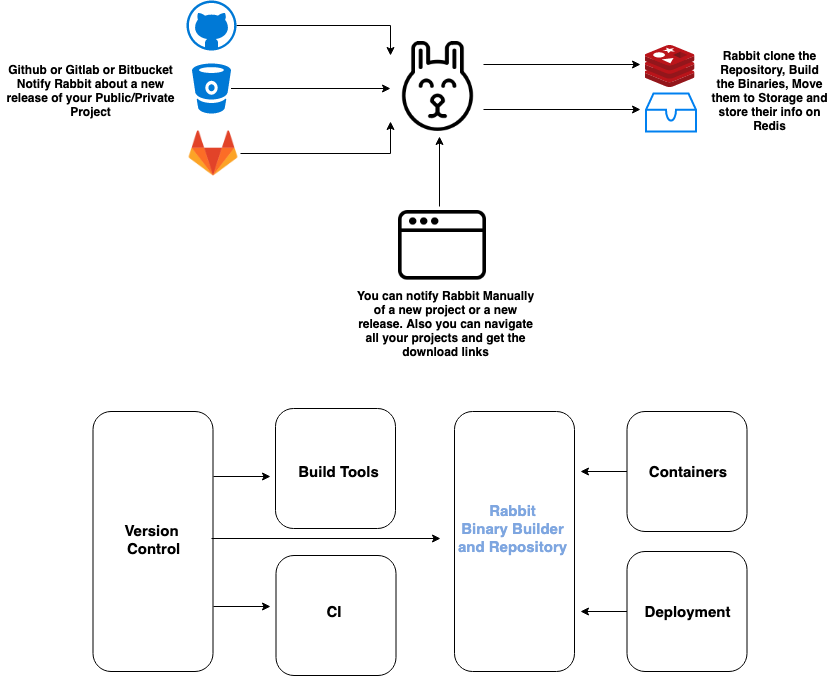

The diagram above was exported from draw.io. Its source (the exported page's mxGraphModel, read from the mxfile embedded in the PNG):
<mxGraphModel dx="1279" dy="792" grid="1" gridSize="10" guides="1" tooltips="1" connect="1" arrows="1" fold="1" page="1" pageScale="1" pageWidth="850" pageHeight="1100" math="0" shadow="0">
  <root>
    <mxCell id="0" />
    <mxCell id="1" parent="0" />
    <mxCell id="hlDTvJZNQVMxoBbcW7MN-2" style="edgeStyle=orthogonalEdgeStyle;rounded=0;orthogonalLoop=1;jettySize=auto;html=1;" edge="1" parent="1" source="kC7tN09GGzTTmo0dA-eA-2">
      <mxGeometry relative="1" as="geometry">
        <mxPoint x="430" y="447" as="targetPoint" />
      </mxGeometry>
    </mxCell>
    <mxCell id="kC7tN09GGzTTmo0dA-eA-2" value="" style="shadow=0;dashed=0;html=1;strokeColor=none;fillColor=#0079D6;labelPosition=center;verticalLabelPosition=bottom;verticalAlign=top;align=center;shape=mxgraph.azure.bitbucket_code_source;" parent="1" vertex="1">
      <mxGeometry x="231.5" y="422" width="39" height="50" as="geometry" />
    </mxCell>
    <mxCell id="3VvuhsWJTDfW0mrpSKWX-19" style="edgeStyle=orthogonalEdgeStyle;rounded=0;orthogonalLoop=1;jettySize=auto;html=1;exitX=1;exitY=0.5;exitDx=0;exitDy=0;exitPerimeter=0;" parent="1" source="kC7tN09GGzTTmo0dA-eA-3" edge="1">
      <mxGeometry relative="1" as="geometry">
        <mxPoint x="430" y="414" as="targetPoint" />
      </mxGeometry>
    </mxCell>
    <mxCell id="kC7tN09GGzTTmo0dA-eA-3" value="" style="shadow=0;dashed=0;html=1;strokeColor=none;fillColor=#0079D6;labelPosition=center;verticalLabelPosition=bottom;verticalAlign=top;align=center;shape=mxgraph.azure.github_code;pointerEvents=1;" parent="1" vertex="1">
      <mxGeometry x="226" y="359" width="50" height="50" as="geometry" />
    </mxCell>
    <mxCell id="3VvuhsWJTDfW0mrpSKWX-15" style="edgeStyle=orthogonalEdgeStyle;rounded=0;orthogonalLoop=1;jettySize=auto;html=1;exitX=1;exitY=0.25;exitDx=0;exitDy=0;" parent="1" source="kC7tN09GGzTTmo0dA-eA-8" edge="1">
      <mxGeometry relative="1" as="geometry">
        <mxPoint x="680" y="423" as="targetPoint" />
      </mxGeometry>
    </mxCell>
    <mxCell id="3VvuhsWJTDfW0mrpSKWX-16" style="edgeStyle=orthogonalEdgeStyle;rounded=0;orthogonalLoop=1;jettySize=auto;html=1;exitX=1;exitY=0.75;exitDx=0;exitDy=0;" parent="1" source="kC7tN09GGzTTmo0dA-eA-8" edge="1">
      <mxGeometry relative="1" as="geometry">
        <mxPoint x="680" y="468" as="targetPoint" />
      </mxGeometry>
    </mxCell>
    <mxCell id="kC7tN09GGzTTmo0dA-eA-8" value="" style="shape=image;html=1;verticalAlign=top;verticalLabelPosition=bottom;labelBackgroundColor=#ffffff;imageAspect=0;aspect=fixed;image=https://cdn2.iconfinder.com/data/icons/easter-2034/48/5-Rabbit-128.png" parent="1" vertex="1">
      <mxGeometry x="432.5" y="400" width="90" height="90" as="geometry" />
    </mxCell>
    <mxCell id="3VvuhsWJTDfW0mrpSKWX-18" style="edgeStyle=orthogonalEdgeStyle;rounded=0;orthogonalLoop=1;jettySize=auto;html=1;exitX=0.5;exitY=0;exitDx=0;exitDy=0;" parent="1" edge="1">
      <mxGeometry relative="1" as="geometry">
        <mxPoint x="479" y="495" as="targetPoint" />
        <mxPoint x="479" y="565" as="sourcePoint" />
      </mxGeometry>
    </mxCell>
    <mxCell id="kC7tN09GGzTTmo0dA-eA-14" value="" style="shape=image;html=1;verticalAlign=top;verticalLabelPosition=bottom;labelBackgroundColor=#ffffff;imageAspect=0;aspect=fixed;image=https://cdn3.iconfinder.com/data/icons/streamline-icon-set-free-pack/48/Streamline-17-128.png" parent="1" vertex="1">
      <mxGeometry x="438" y="558" width="88" height="88" as="geometry" />
    </mxCell>
    <mxCell id="kC7tN09GGzTTmo0dA-eA-24" value="Github or Gitlab or Bitbucket Notify Rabbit about a new release of your Public/Private&lt;br&gt;Project&lt;br&gt;" style="text;html=1;strokeColor=none;fillColor=none;align=center;verticalAlign=middle;whiteSpace=wrap;rounded=0;fontStyle=1" parent="1" vertex="1">
      <mxGeometry x="40" y="402" width="180" height="92" as="geometry" />
    </mxCell>
    <mxCell id="kC7tN09GGzTTmo0dA-eA-25" value="Rabbit clone the Repository, Build the Binaries, Move them to Storage and store their info on Redis" style="text;html=1;strokeColor=none;fillColor=none;align=center;verticalAlign=middle;whiteSpace=wrap;rounded=0;fontStyle=1" parent="1" vertex="1">
      <mxGeometry x="750" y="388" width="119" height="120" as="geometry" />
    </mxCell>
    <mxCell id="3VvuhsWJTDfW0mrpSKWX-6" value="" style="aspect=fixed;html=1;perimeter=none;align=center;shadow=0;dashed=0;image;fontSize=12;image=img/lib/mscae/Cache_Redis_Product.svg;" parent="1" vertex="1">
      <mxGeometry x="684.5" y="404" width="50" height="42" as="geometry" />
    </mxCell>
    <mxCell id="3VvuhsWJTDfW0mrpSKWX-7" value="" style="html=1;verticalLabelPosition=bottom;align=center;labelBackgroundColor=#ffffff;verticalAlign=top;strokeWidth=2;strokeColor=#0080F0;fillColor=#ffffff;shadow=0;dashed=0;shape=mxgraph.ios7.icons.storage;" parent="1" vertex="1">
      <mxGeometry x="685.5" y="452" width="50" height="38" as="geometry" />
    </mxCell>
    <mxCell id="3VvuhsWJTDfW0mrpSKWX-23" value="You can notify Rabbit Manually of a new project or a new release. Also you can navigate all your projects and get the download links" style="text;html=1;strokeColor=none;fillColor=none;align=center;verticalAlign=middle;whiteSpace=wrap;rounded=0;fontStyle=1" parent="1" vertex="1">
      <mxGeometry x="395" y="635" width="180" height="92" as="geometry" />
    </mxCell>
    <mxCell id="QM97j2RZdybYZjKJDobn-13" style="edgeStyle=orthogonalEdgeStyle;rounded=0;orthogonalLoop=1;jettySize=auto;html=1;exitX=1;exitY=0.25;exitDx=0;exitDy=0;" parent="1" source="QM97j2RZdybYZjKJDobn-1" edge="1">
      <mxGeometry relative="1" as="geometry">
        <mxPoint x="310" y="835" as="targetPoint" />
      </mxGeometry>
    </mxCell>
    <mxCell id="QM97j2RZdybYZjKJDobn-14" style="edgeStyle=orthogonalEdgeStyle;rounded=0;orthogonalLoop=1;jettySize=auto;html=1;exitX=1;exitY=0.75;exitDx=0;exitDy=0;" parent="1" source="QM97j2RZdybYZjKJDobn-1" edge="1">
      <mxGeometry relative="1" as="geometry">
        <mxPoint x="310" y="965" as="targetPoint" />
      </mxGeometry>
    </mxCell>
    <mxCell id="QM97j2RZdybYZjKJDobn-1" value="" style="rounded=1;whiteSpace=wrap;html=1;" parent="1" vertex="1">
      <mxGeometry x="132.5" y="770" width="120" height="260" as="geometry" />
    </mxCell>
    <mxCell id="QM97j2RZdybYZjKJDobn-2" value="" style="rounded=1;whiteSpace=wrap;html=1;" parent="1" vertex="1">
      <mxGeometry x="315" y="767" width="120" height="120" as="geometry" />
    </mxCell>
    <mxCell id="QM97j2RZdybYZjKJDobn-3" value="" style="rounded=1;whiteSpace=wrap;html=1;" parent="1" vertex="1">
      <mxGeometry x="315.5" y="914" width="120" height="120" as="geometry" />
    </mxCell>
    <mxCell id="QM97j2RZdybYZjKJDobn-4" value="" style="rounded=1;whiteSpace=wrap;html=1;" parent="1" vertex="1">
      <mxGeometry x="494" y="770" width="120" height="260" as="geometry" />
    </mxCell>
    <mxCell id="QM97j2RZdybYZjKJDobn-5" value="" style="rounded=1;whiteSpace=wrap;html=1;" parent="1" vertex="1">
      <mxGeometry x="666.5" y="770" width="120" height="120" as="geometry" />
    </mxCell>
    <mxCell id="QM97j2RZdybYZjKJDobn-6" value="" style="rounded=1;whiteSpace=wrap;html=1;" parent="1" vertex="1">
      <mxGeometry x="666.5" y="910" width="120" height="120" as="geometry" />
    </mxCell>
    <mxCell id="QM97j2RZdybYZjKJDobn-16" value="" style="edgeStyle=orthogonalEdgeStyle;rounded=0;orthogonalLoop=1;jettySize=auto;html=1;" parent="1" source="QM97j2RZdybYZjKJDobn-7" edge="1">
      <mxGeometry relative="1" as="geometry">
        <mxPoint x="480" y="897" as="targetPoint" />
      </mxGeometry>
    </mxCell>
    <mxCell id="QM97j2RZdybYZjKJDobn-7" value="&lt;font style=&quot;font-size: 15px&quot;&gt;Version&lt;br&gt;&amp;nbsp;Control&lt;/font&gt;" style="text;html=1;strokeColor=none;fillColor=none;align=center;verticalAlign=middle;whiteSpace=wrap;rounded=0;fontStyle=1" parent="1" vertex="1">
      <mxGeometry x="131" y="851" width="120" height="92" as="geometry" />
    </mxCell>
    <mxCell id="QM97j2RZdybYZjKJDobn-8" value="&lt;font style=&quot;font-size: 15px&quot;&gt;Build Tools&lt;/font&gt;&lt;br&gt;" style="text;html=1;strokeColor=none;fillColor=none;align=center;verticalAlign=middle;whiteSpace=wrap;rounded=0;fontStyle=1" parent="1" vertex="1">
      <mxGeometry x="318" y="784" width="120" height="92" as="geometry" />
    </mxCell>
    <mxCell id="QM97j2RZdybYZjKJDobn-9" value="&lt;font style=&quot;font-size: 15px&quot;&gt;CI&lt;/font&gt;&lt;br&gt;" style="text;html=1;strokeColor=none;fillColor=none;align=center;verticalAlign=middle;whiteSpace=wrap;rounded=0;fontStyle=1" parent="1" vertex="1">
      <mxGeometry x="313.5" y="924" width="120" height="92" as="geometry" />
    </mxCell>
    <mxCell id="QM97j2RZdybYZjKJDobn-10" value="&lt;font style=&quot;font-size: 15px&quot; color=&quot;#7ea6e0&quot;&gt;Rabbit Binary&amp;nbsp;Builder and Repository&lt;/font&gt;&lt;br&gt;" style="text;html=1;strokeColor=none;fillColor=none;align=center;verticalAlign=middle;whiteSpace=wrap;rounded=0;fontStyle=1" parent="1" vertex="1">
      <mxGeometry x="492.5" y="840" width="120" height="92" as="geometry" />
    </mxCell>
    <mxCell id="QM97j2RZdybYZjKJDobn-17" style="edgeStyle=orthogonalEdgeStyle;rounded=0;orthogonalLoop=1;jettySize=auto;html=1;" parent="1" source="QM97j2RZdybYZjKJDobn-11" edge="1">
      <mxGeometry relative="1" as="geometry">
        <mxPoint x="620" y="830" as="targetPoint" />
      </mxGeometry>
    </mxCell>
    <mxCell id="QM97j2RZdybYZjKJDobn-11" value="&lt;font style=&quot;font-size: 15px&quot;&gt;Containers&lt;/font&gt;&lt;br&gt;" style="text;html=1;strokeColor=none;fillColor=none;align=center;verticalAlign=middle;whiteSpace=wrap;rounded=0;fontStyle=1" parent="1" vertex="1">
      <mxGeometry x="666.5" y="784" width="120" height="92" as="geometry" />
    </mxCell>
    <mxCell id="QM97j2RZdybYZjKJDobn-18" style="edgeStyle=orthogonalEdgeStyle;rounded=0;orthogonalLoop=1;jettySize=auto;html=1;" parent="1" source="QM97j2RZdybYZjKJDobn-12" edge="1">
      <mxGeometry relative="1" as="geometry">
        <mxPoint x="620" y="970" as="targetPoint" />
      </mxGeometry>
    </mxCell>
    <mxCell id="QM97j2RZdybYZjKJDobn-12" value="&lt;font style=&quot;font-size: 15px&quot;&gt;Deployment&lt;/font&gt;&lt;br&gt;" style="text;html=1;strokeColor=none;fillColor=none;align=center;verticalAlign=middle;whiteSpace=wrap;rounded=0;fontStyle=1" parent="1" vertex="1">
      <mxGeometry x="666.5" y="924" width="120" height="92" as="geometry" />
    </mxCell>
    <mxCell id="hlDTvJZNQVMxoBbcW7MN-3" style="edgeStyle=orthogonalEdgeStyle;rounded=0;orthogonalLoop=1;jettySize=auto;html=1;" edge="1" parent="1" source="hlDTvJZNQVMxoBbcW7MN-1">
      <mxGeometry relative="1" as="geometry">
        <mxPoint x="430" y="480" as="targetPoint" />
      </mxGeometry>
    </mxCell>
    <mxCell id="hlDTvJZNQVMxoBbcW7MN-1" value="" style="shape=image;html=1;verticalAlign=top;verticalLabelPosition=bottom;labelBackgroundColor=#ffffff;imageAspect=0;aspect=fixed;image=https://cdn4.iconfinder.com/data/icons/logos-and-brands/512/144_Gitlab_logo_logos-128.png" vertex="1" parent="1">
      <mxGeometry x="226" y="485" width="54" height="54" as="geometry" />
    </mxCell>
  </root>
</mxGraphModel>